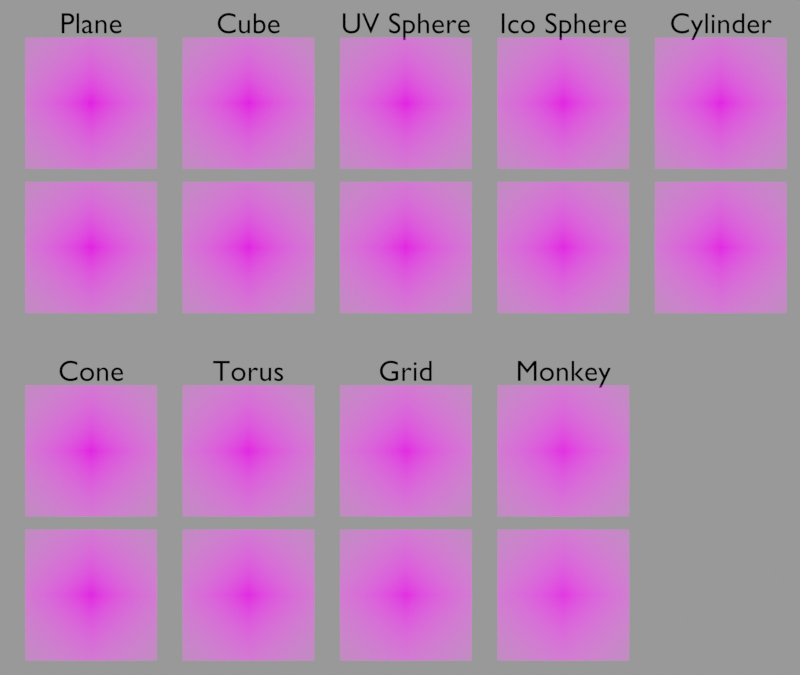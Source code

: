 # Source: UVS_und_Objekte.blend  (saved by Blender 2.93.21; exported with 4.5.12 LTS)
import bpy
from mathutils import Matrix  # noqa: F401  (used for matrix-valued properties, if any)

bpy.ops.wm.read_factory_settings(use_empty=True)
scene = bpy.context.scene
scene.name = 'Scene'

# ---- images (referenced by path relative to the original .blend; pixels are not part of the script)
import os
ASSET_DIR = os.environ.get("B2B_ASSET_DIR", "")  # directory of the original .blend (textures are referenced by path, not embedded)
HERE = os.path.dirname(os.path.abspath(__file__))  # packed textures are extracted next to this script under _unpacked/

def load_image(name, relpath, width, height, colorspace="sRGB"):
    """Load a texture the original file referenced (path relative to the .blend, or extracted next to this script)."""
    p = next((c for c in (os.path.join(HERE, relpath), os.path.join(ASSET_DIR, relpath)) if relpath and os.path.exists(c)), "")
    if p:
        img = bpy.data.images.load(p, check_existing=True)
        img.name = name
    else:  # same state as the original file: an image datablock whose file is absent (Cycles renders it pink)
        img = bpy.data.images.new(name, width, height)
        img.source = "FILE"
        img.filepath = "//" + (relpath or name)
    img.colorspace_settings.name = colorspace
    return img
img_plane_uv_png = load_image('Plane_UV.png', 'Plane_UV.png', 1024, 1024, 'sRGB')
img_plane_example_png = load_image('Plane Example.png', 'Plane Example.png', 1024, 1024, 'sRGB')
img_cube_uv_png = load_image('Cube_UV.png', 'Cube_UV.png', 1024, 1024, 'sRGB')
img_cube_example_png = load_image('Cube Example.png', 'Cube Example.png', 1024, 1024, 'sRGB')
img_sphere_uv_png = load_image('Sphere_UV.png', 'Sphere_UV.png', 1024, 1024, 'sRGB')
img_sphere_example_png = load_image('Sphere Example.png', 'Sphere Example.png', 1024, 1024, 'sRGB')
img_ico_sphere_uv_png = load_image('ICO_Sphere UV.png', 'ICO_Sphere UV.png', 1024, 1024, 'sRGB')
img_ico_sphere_example_png = load_image('ICO Sphere Example.png', 'ICO Sphere Example.png', 1024, 1024, 'sRGB')
img_cylinder_uv_png = load_image('Cylinder UV.png', 'Cylinder UV.png', 1024, 1024, 'sRGB')
img_cylinderexample_png = load_image('CylinderExample.png', 'CylinderExample.png', 1024, 1024, 'sRGB')
img_torus_uv_png = load_image('Torus UV.png', 'Torus UV.png', 1024, 1024, 'sRGB')
img_torus_example_png = load_image('Torus Example.png', 'Torus Example.png', 1024, 1024, 'sRGB')
img_grid_uv_png = load_image('Grid UV.png', 'Grid UV.png', 1024, 1024, 'sRGB')
img_grid_example_png = load_image('Grid Example.png', 'Grid Example.png', 1024, 1024, 'sRGB')
img_monkey_uv_png = load_image('Monkey UV.png', 'Monkey UV.png', 1024, 1024, 'sRGB')
img_monkey_example_png = load_image('Monkey Example.png', 'Monkey Example.png', 1024, 1024, 'sRGB')
img_cone_uv_png = load_image('Cone UV.png', 'Cone UV.png', 1024, 1024, 'sRGB')
img_cone_example_png = load_image('Cone Example.png', 'Cone Example.png', 1024, 1024, 'sRGB')

# ---- materials (node trees are filled in below, after node groups)
mat_plane_uv = bpy.data.materials.new('Plane_UV')
mat_plane_uv.surface_render_method = 'BLENDED'
mat_plane_uv.blend_method = 'BLEND'
mat_plane_uv.use_transparent_shadow = False
mat_plane_uv_001 = bpy.data.materials.new('Plane_UV.001')
mat_plane_uv_001.surface_render_method = 'BLENDED'
mat_plane_uv_001.blend_method = 'BLEND'
mat_plane_uv_001.use_transparent_shadow = False
mat_plane_uv_003 = bpy.data.materials.new('Plane_UV.003')
mat_plane_uv_003.surface_render_method = 'BLENDED'
mat_plane_uv_003.blend_method = 'BLEND'
mat_plane_uv_003.use_transparent_shadow = False
mat_plane_uv_002 = bpy.data.materials.new('Plane_UV.002')
mat_plane_uv_002.surface_render_method = 'BLENDED'
mat_plane_uv_002.blend_method = 'BLEND'
mat_plane_uv_002.use_transparent_shadow = False
mat_plane_uv_005 = bpy.data.materials.new('Plane_UV.005')
mat_plane_uv_005.surface_render_method = 'BLENDED'
mat_plane_uv_005.blend_method = 'BLEND'
mat_plane_uv_005.use_transparent_shadow = False
mat_plane_uv_004 = bpy.data.materials.new('Plane_UV.004')
mat_plane_uv_004.surface_render_method = 'BLENDED'
mat_plane_uv_004.blend_method = 'BLEND'
mat_plane_uv_004.use_transparent_shadow = False
mat_plane_uv_007 = bpy.data.materials.new('Plane_UV.007')
mat_plane_uv_007.surface_render_method = 'BLENDED'
mat_plane_uv_007.blend_method = 'BLEND'
mat_plane_uv_007.use_transparent_shadow = False
mat_plane_uv_006 = bpy.data.materials.new('Plane_UV.006')
mat_plane_uv_006.surface_render_method = 'BLENDED'
mat_plane_uv_006.blend_method = 'BLEND'
mat_plane_uv_006.use_transparent_shadow = False
mat_plane_uv_017 = bpy.data.materials.new('Plane_UV.017')
mat_plane_uv_017.surface_render_method = 'BLENDED'
mat_plane_uv_017.blend_method = 'BLEND'
mat_plane_uv_017.use_transparent_shadow = False
mat_plane_uv_016 = bpy.data.materials.new('Plane_UV.016')
mat_plane_uv_016.surface_render_method = 'BLENDED'
mat_plane_uv_016.blend_method = 'BLEND'
mat_plane_uv_016.use_transparent_shadow = False
mat_material_001 = bpy.data.materials.new('Material.001')
mat_material_001.use_transparent_shadow = False
mat_plane_uv_011 = bpy.data.materials.new('Plane_UV.011')
mat_plane_uv_011.surface_render_method = 'BLENDED'
mat_plane_uv_011.blend_method = 'BLEND'
mat_plane_uv_011.use_transparent_shadow = False
mat_plane_uv_010 = bpy.data.materials.new('Plane_UV.010')
mat_plane_uv_010.surface_render_method = 'BLENDED'
mat_plane_uv_010.blend_method = 'BLEND'
mat_plane_uv_010.use_transparent_shadow = False
mat_plane_uv_013 = bpy.data.materials.new('Plane_UV.013')
mat_plane_uv_013.surface_render_method = 'BLENDED'
mat_plane_uv_013.blend_method = 'BLEND'
mat_plane_uv_013.use_transparent_shadow = False
mat_plane_uv_012 = bpy.data.materials.new('Plane_UV.012')
mat_plane_uv_012.surface_render_method = 'BLENDED'
mat_plane_uv_012.blend_method = 'BLEND'
mat_plane_uv_012.use_transparent_shadow = False
mat_plane_uv_015 = bpy.data.materials.new('Plane_UV.015')
mat_plane_uv_015.surface_render_method = 'BLENDED'
mat_plane_uv_015.blend_method = 'BLEND'
mat_plane_uv_015.use_transparent_shadow = False
mat_plane_uv_014 = bpy.data.materials.new('Plane_UV.014')
mat_plane_uv_014.surface_render_method = 'BLENDED'
mat_plane_uv_014.blend_method = 'BLEND'
mat_plane_uv_014.use_transparent_shadow = False
mat_plane_uv_009 = bpy.data.materials.new('Plane_UV.009')
mat_plane_uv_009.surface_render_method = 'BLENDED'
mat_plane_uv_009.blend_method = 'BLEND'
mat_plane_uv_009.use_transparent_shadow = False
mat_plane_uv_008 = bpy.data.materials.new('Plane_UV.008')
mat_plane_uv_008.surface_render_method = 'BLENDED'
mat_plane_uv_008.blend_method = 'BLEND'
mat_plane_uv_008.use_transparent_shadow = False

# ---- material node trees
mat_plane_uv.use_nodes = True; mat_plane_uv.node_tree.nodes.clear()
_N = mat_plane_uv.node_tree.nodes; _L = mat_plane_uv.node_tree.links
n0 = _N.new('ShaderNodeOutputMaterial'); n0.name = 'Material Output'; n0.location = (209, 299)
n1 = _N.new('ShaderNodeBsdfPrincipled'); n1.name = 'Principled BSDF'; n1.location = (-5, 293)
n1.distribution = 'GGX'
n1.subsurface_method = 'BURLEY'
n1.inputs[3].default_value = 1.45
n1.inputs[28].default_value = 1.0
n2 = _N.new('ShaderNodeTexImage'); n2.name = 'Image Texture'; n2.location = (-291, 299)
n2.image = img_plane_uv_png
n2.extension = 'CLIP'
_L.new(n2.outputs[0], n1.inputs[0])
_L.new(n2.outputs[1], n1.inputs[4])
_L.new(n1.outputs[0], n0.inputs[0])
_L.new(n2.outputs[0], n1.inputs[27])
n0.is_active_output = True
mat_plane_uv_001.use_nodes = True; mat_plane_uv_001.node_tree.nodes.clear()
_N = mat_plane_uv_001.node_tree.nodes; _L = mat_plane_uv_001.node_tree.links
n0 = _N.new('ShaderNodeOutputMaterial'); n0.name = 'Material Output'; n0.location = (209, 299)
n1 = _N.new('ShaderNodeBsdfPrincipled'); n1.name = 'Principled BSDF'; n1.location = (-5, 293)
n1.distribution = 'GGX'
n1.subsurface_method = 'BURLEY'
n1.inputs[3].default_value = 1.45
n1.inputs[28].default_value = 1.0
n2 = _N.new('ShaderNodeTexImage'); n2.name = 'Image Texture'; n2.location = (-291, 299)
n2.image = img_plane_example_png
n2.extension = 'CLIP'
_L.new(n2.outputs[0], n1.inputs[0])
_L.new(n2.outputs[1], n1.inputs[4])
_L.new(n1.outputs[0], n0.inputs[0])
_L.new(n2.outputs[0], n1.inputs[27])
n0.is_active_output = True
mat_plane_uv_003.use_nodes = True; mat_plane_uv_003.node_tree.nodes.clear()
_N = mat_plane_uv_003.node_tree.nodes; _L = mat_plane_uv_003.node_tree.links
n0 = _N.new('ShaderNodeOutputMaterial'); n0.name = 'Material Output'; n0.location = (209, 299)
n1 = _N.new('ShaderNodeBsdfPrincipled'); n1.name = 'Principled BSDF'; n1.location = (-5, 293)
n1.distribution = 'GGX'
n1.subsurface_method = 'BURLEY'
n1.inputs[3].default_value = 1.45
n1.inputs[28].default_value = 1.0
n2 = _N.new('ShaderNodeTexImage'); n2.name = 'Image Texture'; n2.location = (-291, 299)
n2.image = img_cube_uv_png
n2.extension = 'CLIP'
_L.new(n2.outputs[0], n1.inputs[0])
_L.new(n2.outputs[1], n1.inputs[4])
_L.new(n1.outputs[0], n0.inputs[0])
_L.new(n2.outputs[0], n1.inputs[27])
n0.is_active_output = True
mat_plane_uv_002.use_nodes = True; mat_plane_uv_002.node_tree.nodes.clear()
_N = mat_plane_uv_002.node_tree.nodes; _L = mat_plane_uv_002.node_tree.links
n0 = _N.new('ShaderNodeOutputMaterial'); n0.name = 'Material Output'; n0.location = (209, 299)
n1 = _N.new('ShaderNodeBsdfPrincipled'); n1.name = 'Principled BSDF'; n1.location = (-5, 293)
n1.distribution = 'GGX'
n1.subsurface_method = 'BURLEY'
n1.inputs[3].default_value = 1.45
n1.inputs[28].default_value = 1.0
n2 = _N.new('ShaderNodeTexImage'); n2.name = 'Image Texture'; n2.location = (-291, 299)
n2.image = img_cube_example_png
n2.extension = 'CLIP'
_L.new(n2.outputs[0], n1.inputs[0])
_L.new(n2.outputs[1], n1.inputs[4])
_L.new(n1.outputs[0], n0.inputs[0])
_L.new(n2.outputs[0], n1.inputs[27])
n0.is_active_output = True
mat_plane_uv_005.use_nodes = True; mat_plane_uv_005.node_tree.nodes.clear()
_N = mat_plane_uv_005.node_tree.nodes; _L = mat_plane_uv_005.node_tree.links
n0 = _N.new('ShaderNodeOutputMaterial'); n0.name = 'Material Output'; n0.location = (209, 299)
n1 = _N.new('ShaderNodeBsdfPrincipled'); n1.name = 'Principled BSDF'; n1.location = (-5, 293)
n1.distribution = 'GGX'
n1.subsurface_method = 'BURLEY'
n1.inputs[3].default_value = 1.45
n1.inputs[28].default_value = 1.0
n2 = _N.new('ShaderNodeTexImage'); n2.name = 'Image Texture'; n2.location = (-291, 299)
n2.image = img_sphere_uv_png
n2.extension = 'CLIP'
_L.new(n2.outputs[0], n1.inputs[0])
_L.new(n2.outputs[1], n1.inputs[4])
_L.new(n1.outputs[0], n0.inputs[0])
_L.new(n2.outputs[0], n1.inputs[27])
n0.is_active_output = True
mat_plane_uv_004.use_nodes = True; mat_plane_uv_004.node_tree.nodes.clear()
_N = mat_plane_uv_004.node_tree.nodes; _L = mat_plane_uv_004.node_tree.links
n0 = _N.new('ShaderNodeOutputMaterial'); n0.name = 'Material Output'; n0.location = (209, 299)
n1 = _N.new('ShaderNodeBsdfPrincipled'); n1.name = 'Principled BSDF'; n1.location = (-5, 293)
n1.distribution = 'GGX'
n1.subsurface_method = 'BURLEY'
n1.inputs[3].default_value = 1.45
n1.inputs[28].default_value = 1.0
n2 = _N.new('ShaderNodeTexImage'); n2.name = 'Image Texture'; n2.location = (-291, 299)
n2.image = img_sphere_example_png
n2.extension = 'CLIP'
_L.new(n2.outputs[0], n1.inputs[0])
_L.new(n2.outputs[1], n1.inputs[4])
_L.new(n1.outputs[0], n0.inputs[0])
_L.new(n2.outputs[0], n1.inputs[27])
n0.is_active_output = True
mat_plane_uv_007.use_nodes = True; mat_plane_uv_007.node_tree.nodes.clear()
_N = mat_plane_uv_007.node_tree.nodes; _L = mat_plane_uv_007.node_tree.links
n0 = _N.new('ShaderNodeOutputMaterial'); n0.name = 'Material Output'; n0.location = (209, 299)
n1 = _N.new('ShaderNodeBsdfPrincipled'); n1.name = 'Principled BSDF'; n1.location = (-5, 293)
n1.distribution = 'GGX'
n1.subsurface_method = 'BURLEY'
n1.inputs[3].default_value = 1.45
n1.inputs[28].default_value = 1.0
n2 = _N.new('ShaderNodeTexImage'); n2.name = 'Image Texture'; n2.location = (-291, 299)
n2.image = img_ico_sphere_uv_png
n2.extension = 'CLIP'
_L.new(n2.outputs[0], n1.inputs[0])
_L.new(n2.outputs[1], n1.inputs[4])
_L.new(n1.outputs[0], n0.inputs[0])
_L.new(n2.outputs[0], n1.inputs[27])
n0.is_active_output = True
mat_plane_uv_006.use_nodes = True; mat_plane_uv_006.node_tree.nodes.clear()
_N = mat_plane_uv_006.node_tree.nodes; _L = mat_plane_uv_006.node_tree.links
n0 = _N.new('ShaderNodeOutputMaterial'); n0.name = 'Material Output'; n0.location = (209, 299)
n1 = _N.new('ShaderNodeBsdfPrincipled'); n1.name = 'Principled BSDF'; n1.location = (-5, 293)
n1.distribution = 'GGX'
n1.subsurface_method = 'BURLEY'
n1.inputs[3].default_value = 1.45
n1.inputs[28].default_value = 1.0
n2 = _N.new('ShaderNodeTexImage'); n2.name = 'Image Texture'; n2.location = (-291, 299)
n2.image = img_ico_sphere_example_png
n2.extension = 'CLIP'
_L.new(n2.outputs[0], n1.inputs[0])
_L.new(n2.outputs[1], n1.inputs[4])
_L.new(n1.outputs[0], n0.inputs[0])
_L.new(n2.outputs[0], n1.inputs[27])
n0.is_active_output = True
mat_plane_uv_017.use_nodes = True; mat_plane_uv_017.node_tree.nodes.clear()
_N = mat_plane_uv_017.node_tree.nodes; _L = mat_plane_uv_017.node_tree.links
n0 = _N.new('ShaderNodeOutputMaterial'); n0.name = 'Material Output'; n0.location = (209, 299)
n1 = _N.new('ShaderNodeBsdfPrincipled'); n1.name = 'Principled BSDF'; n1.location = (-5, 293)
n1.distribution = 'GGX'
n1.subsurface_method = 'BURLEY'
n1.inputs[3].default_value = 1.45
n1.inputs[28].default_value = 1.0
n2 = _N.new('ShaderNodeTexImage'); n2.name = 'Image Texture'; n2.location = (-291, 299)
n2.image = img_cylinder_uv_png
n2.extension = 'CLIP'
_L.new(n2.outputs[0], n1.inputs[0])
_L.new(n2.outputs[1], n1.inputs[4])
_L.new(n1.outputs[0], n0.inputs[0])
_L.new(n2.outputs[0], n1.inputs[27])
n0.is_active_output = True
mat_plane_uv_016.use_nodes = True; mat_plane_uv_016.node_tree.nodes.clear()
_N = mat_plane_uv_016.node_tree.nodes; _L = mat_plane_uv_016.node_tree.links
n0 = _N.new('ShaderNodeOutputMaterial'); n0.name = 'Material Output'; n0.location = (209, 299)
n1 = _N.new('ShaderNodeBsdfPrincipled'); n1.name = 'Principled BSDF'; n1.location = (-5, 293)
n1.distribution = 'GGX'
n1.subsurface_method = 'BURLEY'
n1.inputs[3].default_value = 1.45
n1.inputs[28].default_value = 1.0
n2 = _N.new('ShaderNodeTexImage'); n2.name = 'Image Texture'; n2.location = (-291, 299)
n2.image = img_cylinderexample_png
n2.extension = 'CLIP'
_L.new(n2.outputs[0], n1.inputs[0])
_L.new(n2.outputs[1], n1.inputs[4])
_L.new(n1.outputs[0], n0.inputs[0])
_L.new(n2.outputs[0], n1.inputs[27])
n0.is_active_output = True
mat_material_001.use_nodes = True; mat_material_001.node_tree.nodes.clear()
_N = mat_material_001.node_tree.nodes; _L = mat_material_001.node_tree.links
n0 = _N.new('ShaderNodeOutputMaterial'); n0.name = 'Material Output'; n0.location = (300, 300)
n1 = _N.new('ShaderNodeEmission'); n1.name = 'Emission'; n1.location = (110, 300)
n1.inputs[0].default_value = (0.0, 0.0, 0.0, 1.0)
_L.new(n1.outputs[0], n0.inputs[0])
n0.is_active_output = True
mat_plane_uv_011.use_nodes = True; mat_plane_uv_011.node_tree.nodes.clear()
_N = mat_plane_uv_011.node_tree.nodes; _L = mat_plane_uv_011.node_tree.links
n0 = _N.new('ShaderNodeOutputMaterial'); n0.name = 'Material Output'; n0.location = (209, 299)
n1 = _N.new('ShaderNodeBsdfPrincipled'); n1.name = 'Principled BSDF'; n1.location = (-5, 293)
n1.distribution = 'GGX'
n1.subsurface_method = 'BURLEY'
n1.inputs[3].default_value = 1.45
n1.inputs[28].default_value = 1.0
n2 = _N.new('ShaderNodeTexImage'); n2.name = 'Image Texture'; n2.location = (-291, 299)
n2.image = img_torus_uv_png
n2.extension = 'CLIP'
_L.new(n2.outputs[0], n1.inputs[0])
_L.new(n2.outputs[1], n1.inputs[4])
_L.new(n1.outputs[0], n0.inputs[0])
_L.new(n2.outputs[0], n1.inputs[27])
n0.is_active_output = True
mat_plane_uv_010.use_nodes = True; mat_plane_uv_010.node_tree.nodes.clear()
_N = mat_plane_uv_010.node_tree.nodes; _L = mat_plane_uv_010.node_tree.links
n0 = _N.new('ShaderNodeOutputMaterial'); n0.name = 'Material Output'; n0.location = (209, 299)
n1 = _N.new('ShaderNodeBsdfPrincipled'); n1.name = 'Principled BSDF'; n1.location = (-5, 293)
n1.distribution = 'GGX'
n1.subsurface_method = 'BURLEY'
n1.inputs[3].default_value = 1.45
n1.inputs[28].default_value = 1.0
n2 = _N.new('ShaderNodeTexImage'); n2.name = 'Image Texture'; n2.location = (-291, 299)
n2.image = img_torus_example_png
n2.extension = 'CLIP'
_L.new(n2.outputs[0], n1.inputs[0])
_L.new(n2.outputs[1], n1.inputs[4])
_L.new(n1.outputs[0], n0.inputs[0])
_L.new(n2.outputs[0], n1.inputs[27])
n0.is_active_output = True
mat_plane_uv_013.use_nodes = True; mat_plane_uv_013.node_tree.nodes.clear()
_N = mat_plane_uv_013.node_tree.nodes; _L = mat_plane_uv_013.node_tree.links
n0 = _N.new('ShaderNodeOutputMaterial'); n0.name = 'Material Output'; n0.location = (209, 299)
n1 = _N.new('ShaderNodeBsdfPrincipled'); n1.name = 'Principled BSDF'; n1.location = (-5, 293)
n1.distribution = 'GGX'
n1.subsurface_method = 'BURLEY'
n1.inputs[3].default_value = 1.45
n1.inputs[28].default_value = 1.0
n2 = _N.new('ShaderNodeTexImage'); n2.name = 'Image Texture'; n2.location = (-291, 299)
n2.image = img_grid_uv_png
n2.extension = 'CLIP'
_L.new(n2.outputs[0], n1.inputs[0])
_L.new(n2.outputs[1], n1.inputs[4])
_L.new(n1.outputs[0], n0.inputs[0])
_L.new(n2.outputs[0], n1.inputs[27])
n0.is_active_output = True
mat_plane_uv_012.use_nodes = True; mat_plane_uv_012.node_tree.nodes.clear()
_N = mat_plane_uv_012.node_tree.nodes; _L = mat_plane_uv_012.node_tree.links
n0 = _N.new('ShaderNodeOutputMaterial'); n0.name = 'Material Output'; n0.location = (209, 299)
n1 = _N.new('ShaderNodeBsdfPrincipled'); n1.name = 'Principled BSDF'; n1.location = (-5, 293)
n1.distribution = 'GGX'
n1.subsurface_method = 'BURLEY'
n1.inputs[3].default_value = 1.45
n1.inputs[28].default_value = 1.0
n2 = _N.new('ShaderNodeTexImage'); n2.name = 'Image Texture'; n2.location = (-291, 299)
n2.image = img_grid_example_png
n2.extension = 'CLIP'
_L.new(n2.outputs[0], n1.inputs[0])
_L.new(n2.outputs[1], n1.inputs[4])
_L.new(n1.outputs[0], n0.inputs[0])
_L.new(n2.outputs[0], n1.inputs[27])
n0.is_active_output = True
mat_plane_uv_015.use_nodes = True; mat_plane_uv_015.node_tree.nodes.clear()
_N = mat_plane_uv_015.node_tree.nodes; _L = mat_plane_uv_015.node_tree.links
n0 = _N.new('ShaderNodeOutputMaterial'); n0.name = 'Material Output'; n0.location = (209, 299)
n1 = _N.new('ShaderNodeBsdfPrincipled'); n1.name = 'Principled BSDF'; n1.location = (-5, 293)
n1.distribution = 'GGX'
n1.subsurface_method = 'BURLEY'
n1.inputs[3].default_value = 1.45
n1.inputs[28].default_value = 1.0
n2 = _N.new('ShaderNodeTexImage'); n2.name = 'Image Texture'; n2.location = (-291, 299)
n2.image = img_monkey_uv_png
n2.extension = 'CLIP'
_L.new(n2.outputs[0], n1.inputs[0])
_L.new(n2.outputs[1], n1.inputs[4])
_L.new(n1.outputs[0], n0.inputs[0])
_L.new(n2.outputs[0], n1.inputs[27])
n0.is_active_output = True
mat_plane_uv_014.use_nodes = True; mat_plane_uv_014.node_tree.nodes.clear()
_N = mat_plane_uv_014.node_tree.nodes; _L = mat_plane_uv_014.node_tree.links
n0 = _N.new('ShaderNodeOutputMaterial'); n0.name = 'Material Output'; n0.location = (209, 299)
n1 = _N.new('ShaderNodeBsdfPrincipled'); n1.name = 'Principled BSDF'; n1.location = (-5, 293)
n1.distribution = 'GGX'
n1.subsurface_method = 'BURLEY'
n1.inputs[3].default_value = 1.45
n1.inputs[28].default_value = 1.0
n2 = _N.new('ShaderNodeTexImage'); n2.name = 'Image Texture'; n2.location = (-291, 299)
n2.image = img_monkey_example_png
n2.extension = 'CLIP'
_L.new(n2.outputs[0], n1.inputs[0])
_L.new(n2.outputs[1], n1.inputs[4])
_L.new(n1.outputs[0], n0.inputs[0])
_L.new(n2.outputs[0], n1.inputs[27])
n0.is_active_output = True
mat_plane_uv_009.use_nodes = True; mat_plane_uv_009.node_tree.nodes.clear()
_N = mat_plane_uv_009.node_tree.nodes; _L = mat_plane_uv_009.node_tree.links
n0 = _N.new('ShaderNodeOutputMaterial'); n0.name = 'Material Output'; n0.location = (209, 299)
n1 = _N.new('ShaderNodeBsdfPrincipled'); n1.name = 'Principled BSDF'; n1.location = (-5, 293)
n1.distribution = 'GGX'
n1.subsurface_method = 'BURLEY'
n1.inputs[3].default_value = 1.45
n1.inputs[28].default_value = 1.0
n2 = _N.new('ShaderNodeTexImage'); n2.name = 'Image Texture'; n2.location = (-291, 299)
n2.image = img_cone_uv_png
n2.extension = 'CLIP'
_L.new(n2.outputs[0], n1.inputs[0])
_L.new(n2.outputs[1], n1.inputs[4])
_L.new(n1.outputs[0], n0.inputs[0])
_L.new(n2.outputs[0], n1.inputs[27])
n0.is_active_output = True
mat_plane_uv_008.use_nodes = True; mat_plane_uv_008.node_tree.nodes.clear()
_N = mat_plane_uv_008.node_tree.nodes; _L = mat_plane_uv_008.node_tree.links
n0 = _N.new('ShaderNodeOutputMaterial'); n0.name = 'Material Output'; n0.location = (209, 299)
n1 = _N.new('ShaderNodeBsdfPrincipled'); n1.name = 'Principled BSDF'; n1.location = (-5, 293)
n1.distribution = 'GGX'
n1.subsurface_method = 'BURLEY'
n1.inputs[3].default_value = 1.45
n1.inputs[28].default_value = 1.0
n2 = _N.new('ShaderNodeTexImage'); n2.name = 'Image Texture'; n2.location = (-291, 299)
n2.image = img_cone_example_png
n2.extension = 'CLIP'
_L.new(n2.outputs[0], n1.inputs[0])
_L.new(n2.outputs[1], n1.inputs[4])
_L.new(n1.outputs[0], n0.inputs[0])
_L.new(n2.outputs[0], n1.inputs[27])
n0.is_active_output = True

# ---- cameras
cam_camera_001 = bpy.data.cameras.new('Camera.001')

# ---- meshes
me_plane_uv = bpy.data.meshes.new('Plane_UV')
me_plane_uv.from_pydata([(-0.5022, -0.5, 0.0), (0.5022, -0.5, 0.0), (-0.5022, 0.5, 0.0), (0.5022, 0.5, 0.0)], [], [(0, 1, 3, 2)])
_uv = me_plane_uv.uv_layers.new(name='UVMap')
_uv.uv.foreach_set('vector', [0.0, 0.0, 1.0, 0.0, 1.0, 1.0, 0.0, 1.0])
me_plane_uv.materials.append(mat_plane_uv)
me_plane_uv.use_remesh_fix_poles = True
me_plane_uv.use_remesh_preserve_attributes = False
me_plane_uv.update()
me_plane_uv_001 = bpy.data.meshes.new('Plane_UV.001')
me_plane_uv_001.from_pydata([(-0.5022, -0.5, 0.0), (0.5022, -0.5, 0.0), (-0.5022, 0.5, 0.0), (0.5022, 0.5, 0.0)], [], [(0, 1, 3, 2)])
_uv = me_plane_uv_001.uv_layers.new(name='UVMap')
_uv.uv.foreach_set('vector', [0.0, 0.0, 1.0, 0.0, 1.0, 1.0, 0.0, 1.0])
me_plane_uv_001.materials.append(mat_plane_uv_001)
me_plane_uv_001.use_remesh_fix_poles = True
me_plane_uv_001.use_remesh_preserve_attributes = False
me_plane_uv_001.update()
me_plane_uv_002 = bpy.data.meshes.new('Plane_UV.002')
me_plane_uv_002.from_pydata([(-0.5022, -0.5, 0.0), (0.5022, -0.5, 0.0), (-0.5022, 0.5, 0.0), (0.5022, 0.5, 0.0)], [], [(0, 1, 3, 2)])
_uv = me_plane_uv_002.uv_layers.new(name='UVMap')
_uv.uv.foreach_set('vector', [0.0, 0.0, 1.0, 0.0, 1.0, 1.0, 0.0, 1.0])
me_plane_uv_002.materials.append(mat_plane_uv_003)
me_plane_uv_002.use_remesh_fix_poles = True
me_plane_uv_002.use_remesh_preserve_attributes = False
me_plane_uv_002.update()
me_plane_uv_003 = bpy.data.meshes.new('Plane_UV.003')
me_plane_uv_003.from_pydata([(-0.5022, -0.5, 0.0), (0.5022, -0.5, 0.0), (-0.5022, 0.5, 0.0), (0.5022, 0.5, 0.0)], [], [(0, 1, 3, 2)])
_uv = me_plane_uv_003.uv_layers.new(name='UVMap')
_uv.uv.foreach_set('vector', [0.0, 0.0, 1.0, 0.0, 1.0, 1.0, 0.0, 1.0])
me_plane_uv_003.materials.append(mat_plane_uv_002)
me_plane_uv_003.use_remesh_fix_poles = True
me_plane_uv_003.use_remesh_preserve_attributes = False
me_plane_uv_003.update()
me_plane_uv_004 = bpy.data.meshes.new('Plane_UV.004')
me_plane_uv_004.from_pydata([(-0.5022, -0.5, 0.0), (0.5022, -0.5, 0.0), (-0.5022, 0.5, 0.0), (0.5022, 0.5, 0.0)], [], [(0, 1, 3, 2)])
_uv = me_plane_uv_004.uv_layers.new(name='UVMap')
_uv.uv.foreach_set('vector', [0.0, 0.0, 1.0, 0.0, 1.0, 1.0, 0.0, 1.0])
me_plane_uv_004.materials.append(mat_plane_uv_005)
me_plane_uv_004.use_remesh_fix_poles = True
me_plane_uv_004.use_remesh_preserve_attributes = False
me_plane_uv_004.update()
me_plane_uv_005 = bpy.data.meshes.new('Plane_UV.005')
me_plane_uv_005.from_pydata([(-0.5022, -0.5, 0.0), (0.5022, -0.5, 0.0), (-0.5022, 0.5, 0.0), (0.5022, 0.5, 0.0)], [], [(0, 1, 3, 2)])
_uv = me_plane_uv_005.uv_layers.new(name='UVMap')
_uv.uv.foreach_set('vector', [0.0, 0.0, 1.0, 0.0, 1.0, 1.0, 0.0, 1.0])
me_plane_uv_005.materials.append(mat_plane_uv_004)
me_plane_uv_005.use_remesh_fix_poles = True
me_plane_uv_005.use_remesh_preserve_attributes = False
me_plane_uv_005.update()
me_plane_uv_006 = bpy.data.meshes.new('Plane_UV.006')
me_plane_uv_006.from_pydata([(-0.5022, -0.5, 0.0), (0.5022, -0.5, 0.0), (-0.5022, 0.5, 0.0), (0.5022, 0.5, 0.0)], [], [(0, 1, 3, 2)])
_uv = me_plane_uv_006.uv_layers.new(name='UVMap')
_uv.uv.foreach_set('vector', [0.0, 0.0, 1.0, 0.0, 1.0, 1.0, 0.0, 1.0])
me_plane_uv_006.materials.append(mat_plane_uv_007)
me_plane_uv_006.use_remesh_fix_poles = True
me_plane_uv_006.use_remesh_preserve_attributes = False
me_plane_uv_006.update()
me_plane_uv_007 = bpy.data.meshes.new('Plane_UV.007')
me_plane_uv_007.from_pydata([(-0.5022, -0.5, 0.0), (0.5022, -0.5, 0.0), (-0.5022, 0.5, 0.0), (0.5022, 0.5, 0.0)], [], [(0, 1, 3, 2)])
_uv = me_plane_uv_007.uv_layers.new(name='UVMap')
_uv.uv.foreach_set('vector', [0.0, 0.0, 1.0, 0.0, 1.0, 1.0, 0.0, 1.0])
me_plane_uv_007.materials.append(mat_plane_uv_006)
me_plane_uv_007.use_remesh_fix_poles = True
me_plane_uv_007.use_remesh_preserve_attributes = False
me_plane_uv_007.update()
me_plane_uv_008 = bpy.data.meshes.new('Plane_UV.008')
me_plane_uv_008.from_pydata([(-0.5022, -0.5, 0.0), (0.5022, -0.5, 0.0), (-0.5022, 0.5, 0.0), (0.5022, 0.5, 0.0)], [], [(0, 1, 3, 2)])
_uv = me_plane_uv_008.uv_layers.new(name='UVMap')
_uv.uv.foreach_set('vector', [0.0, 0.0, 1.0, 0.0, 1.0, 1.0, 0.0, 1.0])
me_plane_uv_008.materials.append(mat_plane_uv_017)
me_plane_uv_008.use_remesh_fix_poles = True
me_plane_uv_008.use_remesh_preserve_attributes = False
me_plane_uv_008.update()
me_plane_uv_009 = bpy.data.meshes.new('Plane_UV.009')
me_plane_uv_009.from_pydata([(-0.5022, -0.5, 0.0), (0.5022, -0.5, 0.0), (-0.5022, 0.5, 0.0), (0.5022, 0.5, 0.0)], [], [(0, 1, 3, 2)])
_uv = me_plane_uv_009.uv_layers.new(name='UVMap')
_uv.uv.foreach_set('vector', [0.0, 0.0, 1.0, 0.0, 1.0, 1.0, 0.0, 1.0])
me_plane_uv_009.materials.append(mat_plane_uv_016)
me_plane_uv_009.use_remesh_fix_poles = True
me_plane_uv_009.use_remesh_preserve_attributes = False
me_plane_uv_009.update()
me_plane_uv_010 = bpy.data.meshes.new('Plane_UV.010')
me_plane_uv_010.from_pydata([(-0.5022, -0.5, 0.0), (0.5022, -0.5, 0.0), (-0.5022, 0.5, 0.0), (0.5022, 0.5, 0.0)], [], [(0, 1, 3, 2)])
_uv = me_plane_uv_010.uv_layers.new(name='UVMap')
_uv.uv.foreach_set('vector', [0.0, 0.0, 1.0, 0.0, 1.0, 1.0, 0.0, 1.0])
me_plane_uv_010.materials.append(mat_plane_uv_011)
me_plane_uv_010.use_remesh_fix_poles = True
me_plane_uv_010.use_remesh_preserve_attributes = False
me_plane_uv_010.update()
me_plane_uv_011 = bpy.data.meshes.new('Plane_UV.011')
me_plane_uv_011.from_pydata([(-0.5022, -0.5, 0.0), (0.5022, -0.5, 0.0), (-0.5022, 0.5, 0.0), (0.5022, 0.5, 0.0)], [], [(0, 1, 3, 2)])
_uv = me_plane_uv_011.uv_layers.new(name='UVMap')
_uv.uv.foreach_set('vector', [0.0, 0.0, 1.0, 0.0, 1.0, 1.0, 0.0, 1.0])
me_plane_uv_011.materials.append(mat_plane_uv_010)
me_plane_uv_011.use_remesh_fix_poles = True
me_plane_uv_011.use_remesh_preserve_attributes = False
me_plane_uv_011.update()
me_plane_uv_012 = bpy.data.meshes.new('Plane_UV.012')
me_plane_uv_012.from_pydata([(-0.5022, -0.5, 0.0), (0.5022, -0.5, 0.0), (-0.5022, 0.5, 0.0), (0.5022, 0.5, 0.0)], [], [(0, 1, 3, 2)])
_uv = me_plane_uv_012.uv_layers.new(name='UVMap')
_uv.uv.foreach_set('vector', [0.0, 0.0, 1.0, 0.0, 1.0, 1.0, 0.0, 1.0])
me_plane_uv_012.materials.append(mat_plane_uv_013)
me_plane_uv_012.use_remesh_fix_poles = True
me_plane_uv_012.use_remesh_preserve_attributes = False
me_plane_uv_012.update()
me_plane_uv_013 = bpy.data.meshes.new('Plane_UV.013')
me_plane_uv_013.from_pydata([(-0.5022, -0.5, 0.0), (0.5022, -0.5, 0.0), (-0.5022, 0.5, 0.0), (0.5022, 0.5, 0.0)], [], [(0, 1, 3, 2)])
_uv = me_plane_uv_013.uv_layers.new(name='UVMap')
_uv.uv.foreach_set('vector', [0.0, 0.0, 1.0, 0.0, 1.0, 1.0, 0.0, 1.0])
me_plane_uv_013.materials.append(mat_plane_uv_012)
me_plane_uv_013.use_remesh_fix_poles = True
me_plane_uv_013.use_remesh_preserve_attributes = False
me_plane_uv_013.update()
me_plane_uv_014 = bpy.data.meshes.new('Plane_UV.014')
me_plane_uv_014.from_pydata([(-0.5022, -0.5, 0.0), (0.5022, -0.5, 0.0), (-0.5022, 0.5, 0.0), (0.5022, 0.5, 0.0)], [], [(0, 1, 3, 2)])
_uv = me_plane_uv_014.uv_layers.new(name='UVMap')
_uv.uv.foreach_set('vector', [0.0, 0.0, 1.0, 0.0, 1.0, 1.0, 0.0, 1.0])
me_plane_uv_014.materials.append(mat_plane_uv_015)
me_plane_uv_014.use_remesh_fix_poles = True
me_plane_uv_014.use_remesh_preserve_attributes = False
me_plane_uv_014.update()
me_plane_uv_015 = bpy.data.meshes.new('Plane_UV.015')
me_plane_uv_015.from_pydata([(-0.5022, -0.5, 0.0), (0.5022, -0.5, 0.0), (-0.5022, 0.5, 0.0), (0.5022, 0.5, 0.0)], [], [(0, 1, 3, 2)])
_uv = me_plane_uv_015.uv_layers.new(name='UVMap')
_uv.uv.foreach_set('vector', [0.0, 0.0, 1.0, 0.0, 1.0, 1.0, 0.0, 1.0])
me_plane_uv_015.materials.append(mat_plane_uv_014)
me_plane_uv_015.use_remesh_fix_poles = True
me_plane_uv_015.use_remesh_preserve_attributes = False
me_plane_uv_015.update()
me_plane_uv_020 = bpy.data.meshes.new('Plane_UV.020')
me_plane_uv_020.from_pydata([(-0.5022, -0.5, 0.0), (0.5022, -0.5, 0.0), (-0.5022, 0.5, 0.0), (0.5022, 0.5, 0.0)], [], [(0, 1, 3, 2)])
_uv = me_plane_uv_020.uv_layers.new(name='UVMap')
_uv.uv.foreach_set('vector', [0.0, 0.0, 1.0, 0.0, 1.0, 1.0, 0.0, 1.0])
me_plane_uv_020.materials.append(mat_plane_uv_009)
me_plane_uv_020.use_remesh_fix_poles = True
me_plane_uv_020.use_remesh_preserve_attributes = False
me_plane_uv_020.update()
me_plane_uv_021 = bpy.data.meshes.new('Plane_UV.021')
me_plane_uv_021.from_pydata([(-0.5022, -0.5, 0.0), (0.5022, -0.5, 0.0), (-0.5022, 0.5, 0.0), (0.5022, 0.5, 0.0)], [], [(0, 1, 3, 2)])
_uv = me_plane_uv_021.uv_layers.new(name='UVMap')
_uv.uv.foreach_set('vector', [0.0, 0.0, 1.0, 0.0, 1.0, 1.0, 0.0, 1.0])
me_plane_uv_021.materials.append(mat_plane_uv_008)
me_plane_uv_021.use_remesh_fix_poles = True
me_plane_uv_021.use_remesh_preserve_attributes = False
me_plane_uv_021.update()

# ---- curves / text
txt_text = bpy.data.curves.new('Text', 'FONT')
txt_text.dimensions = '2D'
txt_text.body = 'Plane'
txt_text.materials.append(mat_material_001)
txt_text.align_x = 'CENTER'
txt_text.align_y = 'CENTER'
txt_text_001 = bpy.data.curves.new('Text.001', 'FONT')
txt_text_001.dimensions = '2D'
txt_text_001.body = 'Cube'
txt_text_001.materials.append(mat_material_001)
txt_text_001.align_x = 'CENTER'
txt_text_001.align_y = 'CENTER'
txt_text_002 = bpy.data.curves.new('Text.002', 'FONT')
txt_text_002.dimensions = '2D'
txt_text_002.body = 'UV Sphere'
txt_text_002.materials.append(mat_material_001)
txt_text_002.align_x = 'CENTER'
txt_text_002.align_y = 'CENTER'
txt_text_003 = bpy.data.curves.new('Text.003', 'FONT')
txt_text_003.dimensions = '2D'
txt_text_003.body = 'Ico Sphere'
txt_text_003.materials.append(mat_material_001)
txt_text_003.align_x = 'CENTER'
txt_text_003.align_y = 'CENTER'
txt_text_004 = bpy.data.curves.new('Text.004', 'FONT')
txt_text_004.dimensions = '2D'
txt_text_004.body = 'Cylinder'
txt_text_004.materials.append(mat_material_001)
txt_text_004.align_x = 'CENTER'
txt_text_004.align_y = 'CENTER'
txt_text_005 = bpy.data.curves.new('Text.005', 'FONT')
txt_text_005.dimensions = '2D'
txt_text_005.body = 'Torus'
txt_text_005.materials.append(mat_material_001)
txt_text_005.align_x = 'CENTER'
txt_text_005.align_y = 'CENTER'
txt_text_006 = bpy.data.curves.new('Text.006', 'FONT')
txt_text_006.dimensions = '2D'
txt_text_006.body = 'Grid'
txt_text_006.materials.append(mat_material_001)
txt_text_006.align_x = 'CENTER'
txt_text_006.align_y = 'CENTER'
txt_text_007 = bpy.data.curves.new('Text.007', 'FONT')
txt_text_007.dimensions = '2D'
txt_text_007.body = 'Monkey'
txt_text_007.materials.append(mat_material_001)
txt_text_007.align_x = 'CENTER'
txt_text_007.align_y = 'CENTER'
txt_text_010 = bpy.data.curves.new('Text.010', 'FONT')
txt_text_010.dimensions = '2D'
txt_text_010.body = 'Cone'
txt_text_010.materials.append(mat_material_001)
txt_text_010.align_x = 'CENTER'
txt_text_010.align_y = 'CENTER'

# ---- objects
ob_plane_uv = bpy.data.objects.new('Plane_UV', me_plane_uv)
ob_plane_uv_001 = bpy.data.objects.new('Plane_UV.001', me_plane_uv_001)
ob_plane_uv_002 = bpy.data.objects.new('Plane_UV.002', me_plane_uv_002)
ob_plane_uv_003 = bpy.data.objects.new('Plane_UV.003', me_plane_uv_003)
ob_plane_uv_004 = bpy.data.objects.new('Plane_UV.004', me_plane_uv_004)
ob_plane_uv_005 = bpy.data.objects.new('Plane_UV.005', me_plane_uv_005)
ob_plane_uv_006 = bpy.data.objects.new('Plane_UV.006', me_plane_uv_006)
ob_plane_uv_007 = bpy.data.objects.new('Plane_UV.007', me_plane_uv_007)
ob_plane_uv_008 = bpy.data.objects.new('Plane_UV.008', me_plane_uv_008)
ob_plane_uv_009 = bpy.data.objects.new('Plane_UV.009', me_plane_uv_009)
ob_text = bpy.data.objects.new('Text', txt_text)
ob_text_001 = bpy.data.objects.new('Text.001', txt_text_001)
ob_text_002 = bpy.data.objects.new('Text.002', txt_text_002)
ob_text_003 = bpy.data.objects.new('Text.003', txt_text_003)
ob_text_004 = bpy.data.objects.new('Text.004', txt_text_004)
ob_plane_uv_010 = bpy.data.objects.new('Plane_UV.010', me_plane_uv_010)
ob_plane_uv_011 = bpy.data.objects.new('Plane_UV.011', me_plane_uv_011)
ob_plane_uv_012 = bpy.data.objects.new('Plane_UV.012', me_plane_uv_012)
ob_plane_uv_013 = bpy.data.objects.new('Plane_UV.013', me_plane_uv_013)
ob_plane_uv_014 = bpy.data.objects.new('Plane_UV.014', me_plane_uv_014)
ob_plane_uv_015 = bpy.data.objects.new('Plane_UV.015', me_plane_uv_015)
ob_text_005 = bpy.data.objects.new('Text.005', txt_text_005)
ob_text_006 = bpy.data.objects.new('Text.006', txt_text_006)
ob_text_007 = bpy.data.objects.new('Text.007', txt_text_007)
ob_plane_uv_016 = bpy.data.objects.new('Plane_UV.016', me_plane_uv_020)
ob_plane_uv_017 = bpy.data.objects.new('Plane_UV.017', me_plane_uv_021)
ob_text_008 = bpy.data.objects.new('Text.008', txt_text_010)
ob_camera_001 = bpy.data.objects.new('Camera.001', cam_camera_001)

# ---- transforms, parenting, visibility, modifiers, constraints
ob_plane_uv.location = (0.0, 0.1, 0.0)
ob_plane_uv_001.location = (0.0, 1.2, 0.0)
ob_plane_uv_002.location = (1.2, 0.1, 0.0)
ob_plane_uv_003.location = (1.2, 1.2, 0.0)
ob_plane_uv_004.location = (2.4, 0.1, 0.0)
ob_plane_uv_005.location = (2.4, 1.2, 0.0)
ob_plane_uv_006.location = (3.6, 0.1, 0.0)
ob_plane_uv_007.location = (3.6, 1.2, 0.0)
ob_plane_uv_008.location = (4.8, 0.1, 0.0)
ob_plane_uv_009.location = (4.8, 1.2, 0.0)
ob_text.location = (0.0, 1.8, 0.0)
ob_text.scale = (0.225, 0.225, 0.225)
ob_text_001.location = (1.2, 1.8, 0.0)
ob_text_001.scale = (0.225, 0.225, 0.225)
ob_text_002.location = (2.4, 1.8, 0.0)
ob_text_002.scale = (0.225, 0.225, 0.225)
ob_text_003.location = (3.6, 1.8, 0.0)
ob_text_003.scale = (0.225, 0.225, 0.225)
ob_text_004.location = (4.8, 1.8, 0.0)
ob_text_004.scale = (0.225, 0.225, 0.225)
ob_plane_uv_010.location = (1.2, -2.55, 0.0)
ob_plane_uv_011.location = (1.2, -1.45, 0.0)
ob_plane_uv_012.location = (2.4, -2.55, 0.0)
ob_plane_uv_013.location = (2.4, -1.45, 0.0)
ob_plane_uv_014.location = (3.6, -2.55, 0.0)
ob_plane_uv_015.location = (3.6, -1.45, 0.0)
ob_text_005.location = (1.2, -0.85, 0.0)
ob_text_005.scale = (0.225, 0.225, 0.225)
ob_text_006.location = (2.4, -0.85, 0.0)
ob_text_006.scale = (0.225, 0.225, 0.225)
ob_text_007.location = (3.6, -0.85, 0.0)
ob_text_007.scale = (0.225, 0.225, 0.225)
ob_plane_uv_016.location = (0.0, -2.55, 0.0)
ob_plane_uv_017.location = (0.0, -1.45, 0.0)
ob_text_008.location = (0.0, -0.85, 0.0)
ob_text_008.scale = (0.225, 0.225, 0.225)
ob_camera_001.location = (2.355, -0.5862, 8.47)

# ---- collection membership
scene.collection.objects.link(ob_plane_uv)
scene.collection.objects.link(ob_plane_uv_001)
scene.collection.objects.link(ob_plane_uv_002)
scene.collection.objects.link(ob_plane_uv_003)
scene.collection.objects.link(ob_plane_uv_004)
scene.collection.objects.link(ob_plane_uv_005)
scene.collection.objects.link(ob_plane_uv_006)
scene.collection.objects.link(ob_plane_uv_007)
scene.collection.objects.link(ob_plane_uv_008)
scene.collection.objects.link(ob_plane_uv_009)
scene.collection.objects.link(ob_text)
scene.collection.objects.link(ob_text_001)
scene.collection.objects.link(ob_text_002)
scene.collection.objects.link(ob_text_003)
scene.collection.objects.link(ob_text_004)
scene.collection.objects.link(ob_plane_uv_010)
scene.collection.objects.link(ob_plane_uv_011)
scene.collection.objects.link(ob_plane_uv_012)
scene.collection.objects.link(ob_plane_uv_013)
scene.collection.objects.link(ob_plane_uv_014)
scene.collection.objects.link(ob_plane_uv_015)
scene.collection.objects.link(ob_text_005)
scene.collection.objects.link(ob_text_006)
scene.collection.objects.link(ob_text_007)
scene.collection.objects.link(ob_plane_uv_016)
scene.collection.objects.link(ob_plane_uv_017)
scene.collection.objects.link(ob_text_008)
scene.collection.objects.link(ob_camera_001)

# ---- scene / render settings (as saved in the file)
scene.camera = ob_camera_001
scene.frame_start = 1; scene.frame_end = 250; scene.frame_set(1)
scene.render.engine = 'BLENDER_EEVEE_NEXT'
scene.render.image_settings.exr_codec = 'NONE'
scene.render.resolution_x = 1946
scene.render.resolution_y = 1643
scene.render.film_transparent = True
scene.render.simplify_subdivision_render = 0
scene.render.simplify_child_particles_render = 0.0
scene.cycles.use_denoising = False
scene.cycles.samples = 128
scene.cycles.sampling_pattern = 'TABULATED_SOBOL'
scene.cycles.use_adaptive_sampling = False
scene.cycles.use_light_tree = False
scene.view_settings.look = 'Very High Contrast'
scene.view_settings.view_transform = 'Filmic'
bpy.context.view_layer.update()

# ---- added for rendering (the .blend has no usable light): sun + grey world if the file has none
light_auto_sun = bpy.data.lights.new('AutoSun', 'SUN')
light_auto_sun.energy = 3.0
light_auto_sun.angle = 0.0523599
ob_auto_sun = bpy.data.objects.new('AutoSun', light_auto_sun)
scene.collection.objects.link(ob_auto_sun)
ob_auto_sun.rotation_euler = (0.872665, 0.174533, 0.523599)
if scene.world is None:
    world_auto = bpy.data.worlds.new('AutoWorld')
    world_auto.color = (0.3, 0.3, 0.3)
    scene.world = world_auto
bpy.context.view_layer.update()
